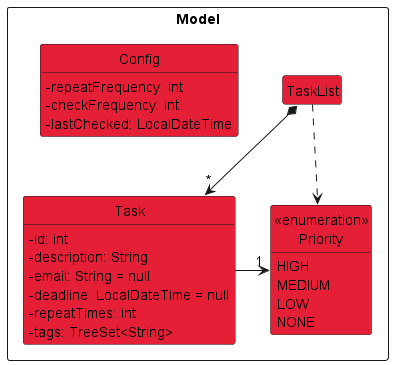

The diagram above was rendered by PlantUML. Its source (embedded in the PNG):
@startuml
!include style.puml
hide empty members

package Model <<Rectangle>>{
    class Task COLOR_TASK_LIST {
        -id: int
        -description: String
        -email: String = null
        -deadline: LocalDateTime = null
        -repeatTimes: int
        -tags: TreeSet<String>
    }
    class "<<enumeration>>\nPriority" as Priority COLOR_TASK_LIST {
        HIGH
        MEDIUM
        LOW
        NONE
    }
    class TaskList COLOR_TASK_LIST
    class Config COLOR_TASK_LIST {
        -repeatFrequency: int
        -checkFrequency: int
        -lastChecked: LocalDateTime
    }
}

TaskList ..> Priority
Task -r-> "1" Priority
TaskList *-d-> "*" Task
@enduml